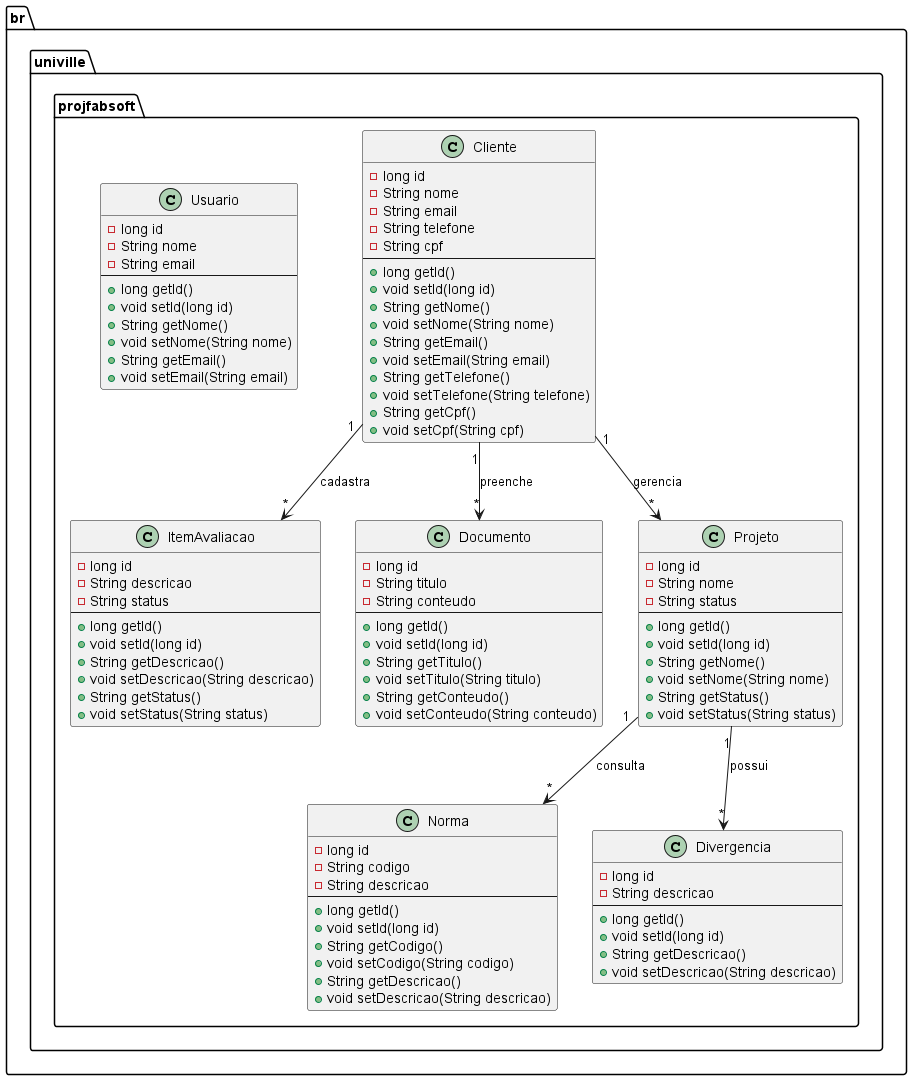

The diagram above was rendered by PlantUML. Its source (embedded in the PNG):
@startuml
package br.univille.projfabsoft {
    class Cliente {
        - long id
        - String nome
        - String email
        - String telefone
        - String cpf
        --
        + long getId()
        + void setId(long id)
        + String getNome()
        + void setNome(String nome)
        + String getEmail()
        + void setEmail(String email)
        + String getTelefone()
        + void setTelefone(String telefone)
        + String getCpf()
        + void setCpf(String cpf)
    }

    class ItemAvaliacao {
        - long id
        - String descricao
        - String status
        --
        + long getId()
        + void setId(long id)
        + String getDescricao()
        + void setDescricao(String descricao)
        + String getStatus()
        + void setStatus(String status)
    }

    class Norma {
        - long id
        - String codigo
        - String descricao
        --
        + long getId()
        + void setId(long id)
        + String getCodigo()
        + void setCodigo(String codigo)
        + String getDescricao()
        + void setDescricao(String descricao)
    }

    class Documento {
        - long id
        - String titulo
        - String conteudo
        --
        + long getId()
        + void setId(long id)
        + String getTitulo()
        + void setTitulo(String titulo)
        + String getConteudo()
        + void setConteudo(String conteudo)
    }

    class Projeto {
        - long id
        - String nome
        - String status
        --
        + long getId()
        + void setId(long id)
        + String getNome()
        + void setNome(String nome)
        + String getStatus()
        + void setStatus(String status)
    }

    class Usuario {
        - long id
        - String nome
        - String email
        --
        + long getId()
        + void setId(long id)
        + String getNome()
        + void setNome(String nome)
        + String getEmail()
        + void setEmail(String email)
    }

    class Divergencia {
        - long id
        - String descricao
        --
        + long getId()
        + void setId(long id)
        + String getDescricao()
        + void setDescricao(String descricao)
    }

    Cliente "1" --> "*" ItemAvaliacao : cadastra
    Cliente "1" --> "*" Documento : preenche
    Cliente "1" --> "*" Projeto : gerencia
    Projeto "1" --> "*" Divergencia : possui
    Projeto "1" --> "*" Norma : consulta
}
@enduml